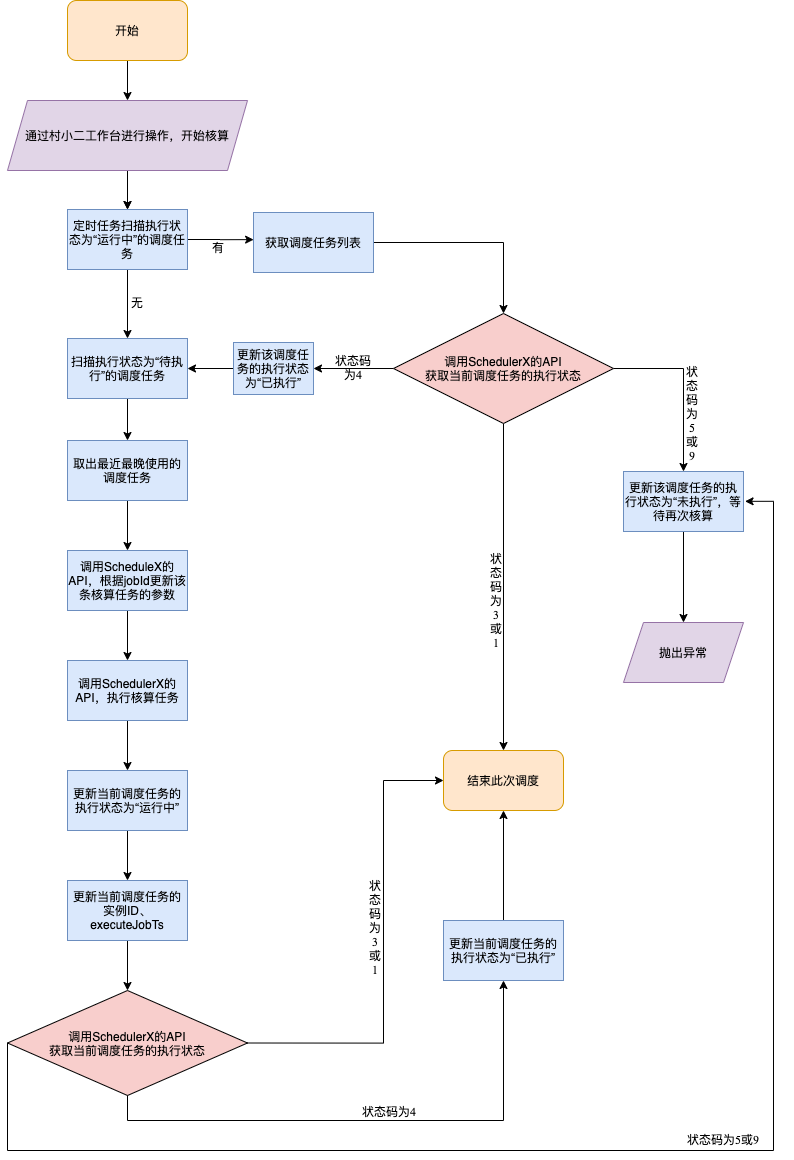

The diagram above was exported from draw.io. Its source (the exported page's mxGraphModel, read from the mxfile embedded in the PNG):
<mxGraphModel dx="2852" dy="1542" grid="1" gridSize="10" guides="1" tooltips="1" connect="1" arrows="1" fold="1" page="1" pageScale="1" pageWidth="827" pageHeight="1169" math="0" shadow="0">
  <root>
    <mxCell id="0" />
    <mxCell id="1" parent="0" />
    <mxCell id="c2P3oocUz37aU7IdJquF-44" value="" style="edgeStyle=orthogonalEdgeStyle;rounded=0;orthogonalLoop=1;jettySize=auto;html=1;" edge="1" parent="1" source="c2P3oocUz37aU7IdJquF-45" target="c2P3oocUz37aU7IdJquF-47">
      <mxGeometry relative="1" as="geometry" />
    </mxCell>
    <mxCell id="c2P3oocUz37aU7IdJquF-45" value="开始" style="rounded=1;whiteSpace=wrap;html=1;fillColor=#ffe6cc;strokeColor=#d79b00;" vertex="1" parent="1">
      <mxGeometry x="144" y="120" width="120" height="60" as="geometry" />
    </mxCell>
    <mxCell id="c2P3oocUz37aU7IdJquF-46" value="" style="edgeStyle=orthogonalEdgeStyle;rounded=0;orthogonalLoop=1;jettySize=auto;html=1;" edge="1" parent="1" source="c2P3oocUz37aU7IdJquF-47" target="c2P3oocUz37aU7IdJquF-50">
      <mxGeometry relative="1" as="geometry" />
    </mxCell>
    <mxCell id="c2P3oocUz37aU7IdJquF-85" value="" style="edgeStyle=orthogonalEdgeStyle;rounded=0;orthogonalLoop=1;jettySize=auto;html=1;" edge="1" parent="1" source="c2P3oocUz37aU7IdJquF-47" target="c2P3oocUz37aU7IdJquF-50">
      <mxGeometry relative="1" as="geometry" />
    </mxCell>
    <mxCell id="c2P3oocUz37aU7IdJquF-47" value="通过村小二工作台进行操作，开始核算" style="shape=parallelogram;perimeter=parallelogramPerimeter;whiteSpace=wrap;html=1;fixedSize=1;fillColor=#e1d5e7;strokeColor=#9673a6;" vertex="1" parent="1">
      <mxGeometry x="84" y="220" width="240" height="70" as="geometry" />
    </mxCell>
    <mxCell id="c2P3oocUz37aU7IdJquF-48" value="" style="edgeStyle=orthogonalEdgeStyle;rounded=0;orthogonalLoop=1;jettySize=auto;html=1;entryX=0.001;entryY=0.452;entryDx=0;entryDy=0;entryPerimeter=0;" edge="1" parent="1" source="c2P3oocUz37aU7IdJquF-50" target="c2P3oocUz37aU7IdJquF-52">
      <mxGeometry relative="1" as="geometry">
        <mxPoint x="294" y="365.0000000000002" as="targetPoint" />
      </mxGeometry>
    </mxCell>
    <mxCell id="c2P3oocUz37aU7IdJquF-49" value="" style="edgeStyle=orthogonalEdgeStyle;rounded=0;orthogonalLoop=1;jettySize=auto;html=1;" edge="1" parent="1" source="c2P3oocUz37aU7IdJquF-50" target="c2P3oocUz37aU7IdJquF-64">
      <mxGeometry relative="1" as="geometry" />
    </mxCell>
    <mxCell id="c2P3oocUz37aU7IdJquF-50" value="定时任务扫描执行状态为“运行中”的调度任务" style="whiteSpace=wrap;html=1;fillColor=#dae8fc;strokeColor=#6c8ebf;" vertex="1" parent="1">
      <mxGeometry x="144" y="329" width="120" height="60" as="geometry" />
    </mxCell>
    <mxCell id="c2P3oocUz37aU7IdJquF-51" value="" style="edgeStyle=orthogonalEdgeStyle;rounded=0;orthogonalLoop=1;jettySize=auto;html=1;" edge="1" parent="1" source="c2P3oocUz37aU7IdJquF-52" target="c2P3oocUz37aU7IdJquF-56">
      <mxGeometry relative="1" as="geometry" />
    </mxCell>
    <mxCell id="c2P3oocUz37aU7IdJquF-52" value="获取调度任务列表" style="whiteSpace=wrap;html=1;fillColor=#dae8fc;strokeColor=#6c8ebf;" vertex="1" parent="1">
      <mxGeometry x="330" y="332" width="120" height="60" as="geometry" />
    </mxCell>
    <mxCell id="c2P3oocUz37aU7IdJquF-53" value="" style="edgeStyle=orthogonalEdgeStyle;rounded=0;orthogonalLoop=1;jettySize=auto;html=1;" edge="1" parent="1" source="c2P3oocUz37aU7IdJquF-56" target="c2P3oocUz37aU7IdJquF-58">
      <mxGeometry relative="1" as="geometry" />
    </mxCell>
    <mxCell id="c2P3oocUz37aU7IdJquF-54" value="" style="edgeStyle=orthogonalEdgeStyle;rounded=0;orthogonalLoop=1;jettySize=auto;html=1;exitX=1;exitY=0.5;exitDx=0;exitDy=0;" edge="1" parent="1" source="c2P3oocUz37aU7IdJquF-56" target="c2P3oocUz37aU7IdJquF-61">
      <mxGeometry relative="1" as="geometry" />
    </mxCell>
    <mxCell id="c2P3oocUz37aU7IdJquF-55" value="" style="edgeStyle=orthogonalEdgeStyle;rounded=0;orthogonalLoop=1;jettySize=auto;html=1;" edge="1" parent="1" source="c2P3oocUz37aU7IdJquF-56" target="c2P3oocUz37aU7IdJquF-62">
      <mxGeometry relative="1" as="geometry" />
    </mxCell>
    <mxCell id="c2P3oocUz37aU7IdJquF-56" value="&lt;span&gt;调用SchedulerX的API&lt;br&gt;获取当前调度任务的执行状态&lt;/span&gt;" style="rhombus;whiteSpace=wrap;html=1;fillColor=#f8cecc;" vertex="1" parent="1">
      <mxGeometry x="470" y="433" width="220" height="110" as="geometry" />
    </mxCell>
    <mxCell id="c2P3oocUz37aU7IdJquF-57" value="" style="edgeStyle=orthogonalEdgeStyle;rounded=0;orthogonalLoop=1;jettySize=auto;html=1;exitX=0;exitY=0.5;exitDx=0;exitDy=0;" edge="1" parent="1" source="c2P3oocUz37aU7IdJquF-58" target="c2P3oocUz37aU7IdJquF-64">
      <mxGeometry relative="1" as="geometry">
        <mxPoint x="304" y="515" as="sourcePoint" />
      </mxGeometry>
    </mxCell>
    <mxCell id="c2P3oocUz37aU7IdJquF-58" value="更新该调度任务的执行状态为“已执行”" style="whiteSpace=wrap;html=1;fillColor=#dae8fc;strokeColor=#6c8ebf;" vertex="1" parent="1">
      <mxGeometry x="310" y="462" width="80" height="52" as="geometry" />
    </mxCell>
    <mxCell id="c2P3oocUz37aU7IdJquF-83" value="" style="edgeStyle=orthogonalEdgeStyle;rounded=0;orthogonalLoop=1;jettySize=auto;html=1;" edge="1" parent="1" source="c2P3oocUz37aU7IdJquF-61" target="c2P3oocUz37aU7IdJquF-81">
      <mxGeometry relative="1" as="geometry" />
    </mxCell>
    <mxCell id="c2P3oocUz37aU7IdJquF-61" value="更新该调度任务的执行状态为“未执行”，等待再次核算" style="whiteSpace=wrap;html=1;fillColor=#dae8fc;strokeColor=#6c8ebf;" vertex="1" parent="1">
      <mxGeometry x="700" y="591" width="120" height="60" as="geometry" />
    </mxCell>
    <mxCell id="c2P3oocUz37aU7IdJquF-62" value="结束此次调度" style="rounded=1;whiteSpace=wrap;html=1;fillColor=#ffe6cc;strokeColor=#d79b00;" vertex="1" parent="1">
      <mxGeometry x="520" y="870" width="120" height="60" as="geometry" />
    </mxCell>
    <mxCell id="c2P3oocUz37aU7IdJquF-63" value="" style="edgeStyle=orthogonalEdgeStyle;rounded=0;orthogonalLoop=1;jettySize=auto;html=1;" edge="1" parent="1" source="c2P3oocUz37aU7IdJquF-64" target="c2P3oocUz37aU7IdJquF-66">
      <mxGeometry relative="1" as="geometry" />
    </mxCell>
    <mxCell id="c2P3oocUz37aU7IdJquF-64" value="扫描执行状态为“待执行”的调度任务" style="whiteSpace=wrap;html=1;fillColor=#dae8fc;strokeColor=#6c8ebf;" vertex="1" parent="1">
      <mxGeometry x="144" y="458" width="120" height="60" as="geometry" />
    </mxCell>
    <mxCell id="c2P3oocUz37aU7IdJquF-65" value="" style="edgeStyle=orthogonalEdgeStyle;rounded=0;orthogonalLoop=1;jettySize=auto;html=1;" edge="1" parent="1" source="c2P3oocUz37aU7IdJquF-66" target="c2P3oocUz37aU7IdJquF-68">
      <mxGeometry relative="1" as="geometry" />
    </mxCell>
    <mxCell id="c2P3oocUz37aU7IdJquF-66" value="取出最近最晚使用的调度任务" style="whiteSpace=wrap;html=1;fillColor=#dae8fc;strokeColor=#6c8ebf;" vertex="1" parent="1">
      <mxGeometry x="144" y="560" width="120" height="60" as="geometry" />
    </mxCell>
    <mxCell id="c2P3oocUz37aU7IdJquF-67" value="" style="edgeStyle=orthogonalEdgeStyle;rounded=0;orthogonalLoop=1;jettySize=auto;html=1;startSize=1;jumpSize=4;arcSize=20;" edge="1" parent="1" source="c2P3oocUz37aU7IdJquF-68" target="c2P3oocUz37aU7IdJquF-70">
      <mxGeometry relative="1" as="geometry" />
    </mxCell>
    <mxCell id="c2P3oocUz37aU7IdJquF-68" value="调用ScheduleX的API，根据jobId更新该条核算任务的参数" style="whiteSpace=wrap;html=1;fillColor=#dae8fc;strokeColor=#6c8ebf;" vertex="1" parent="1">
      <mxGeometry x="144" y="670" width="120" height="60" as="geometry" />
    </mxCell>
    <mxCell id="c2P3oocUz37aU7IdJquF-69" value="" style="edgeStyle=orthogonalEdgeStyle;rounded=0;orthogonalLoop=1;jettySize=auto;html=1;" edge="1" parent="1" source="c2P3oocUz37aU7IdJquF-70" target="c2P3oocUz37aU7IdJquF-72">
      <mxGeometry relative="1" as="geometry" />
    </mxCell>
    <mxCell id="c2P3oocUz37aU7IdJquF-70" value="调用SchedulerX的API，执行核算任务" style="whiteSpace=wrap;html=1;fillColor=#dae8fc;strokeColor=#6c8ebf;" vertex="1" parent="1">
      <mxGeometry x="144" y="780" width="120" height="60" as="geometry" />
    </mxCell>
    <mxCell id="c2P3oocUz37aU7IdJquF-71" value="" style="edgeStyle=orthogonalEdgeStyle;rounded=0;orthogonalLoop=1;jettySize=auto;html=1;" edge="1" parent="1" source="c2P3oocUz37aU7IdJquF-72" target="c2P3oocUz37aU7IdJquF-74">
      <mxGeometry relative="1" as="geometry" />
    </mxCell>
    <mxCell id="c2P3oocUz37aU7IdJquF-72" value="更新当前调度任务的执行状态为“运行中”" style="whiteSpace=wrap;html=1;fillColor=#dae8fc;strokeColor=#6c8ebf;" vertex="1" parent="1">
      <mxGeometry x="144" y="890" width="120" height="60" as="geometry" />
    </mxCell>
    <mxCell id="c2P3oocUz37aU7IdJquF-73" value="" style="edgeStyle=orthogonalEdgeStyle;rounded=0;orthogonalLoop=1;jettySize=auto;html=1;" edge="1" parent="1" source="c2P3oocUz37aU7IdJquF-74" target="c2P3oocUz37aU7IdJquF-78">
      <mxGeometry relative="1" as="geometry" />
    </mxCell>
    <mxCell id="c2P3oocUz37aU7IdJquF-74" value="更新当前调度任务的实例ID、executeJobTs" style="whiteSpace=wrap;html=1;fillColor=#dae8fc;strokeColor=#6c8ebf;" vertex="1" parent="1">
      <mxGeometry x="144" y="1000" width="120" height="60" as="geometry" />
    </mxCell>
    <mxCell id="c2P3oocUz37aU7IdJquF-75" value="" style="edgeStyle=orthogonalEdgeStyle;rounded=0;orthogonalLoop=1;jettySize=auto;html=1;entryX=0;entryY=0.5;entryDx=0;entryDy=0;exitX=1;exitY=0.5;exitDx=0;exitDy=0;" edge="1" parent="1" source="c2P3oocUz37aU7IdJquF-78" target="c2P3oocUz37aU7IdJquF-62">
      <mxGeometry relative="1" as="geometry">
        <Array as="points">
          <mxPoint x="460" y="1163" />
          <mxPoint x="460" y="900" />
        </Array>
      </mxGeometry>
    </mxCell>
    <mxCell id="c2P3oocUz37aU7IdJquF-76" value="" style="edgeStyle=orthogonalEdgeStyle;rounded=0;orthogonalLoop=1;jettySize=auto;html=1;entryX=1.013;entryY=0.497;entryDx=0;entryDy=0;exitX=0;exitY=0.5;exitDx=0;exitDy=0;entryPerimeter=0;" edge="1" parent="1" source="c2P3oocUz37aU7IdJquF-78" target="c2P3oocUz37aU7IdJquF-61">
      <mxGeometry relative="1" as="geometry">
        <Array as="points">
          <mxPoint x="84" y="1270" />
          <mxPoint x="850" y="1270" />
          <mxPoint x="850" y="621" />
        </Array>
      </mxGeometry>
    </mxCell>
    <mxCell id="c2P3oocUz37aU7IdJquF-78" value="调用SchedulerX的API&lt;br&gt;获取当前调度任务的执行状态" style="rhombus;whiteSpace=wrap;html=1;fillColor=#f8cecc;" vertex="1" parent="1">
      <mxGeometry x="84" y="1110" width="240" height="105" as="geometry" />
    </mxCell>
    <mxCell id="c2P3oocUz37aU7IdJquF-79" value="" style="edgeStyle=orthogonalEdgeStyle;rounded=0;orthogonalLoop=1;jettySize=auto;html=1;entryX=0.5;entryY=1;entryDx=0;entryDy=0;" edge="1" parent="1" source="c2P3oocUz37aU7IdJquF-80" target="c2P3oocUz37aU7IdJquF-62">
      <mxGeometry relative="1" as="geometry">
        <mxPoint x="325" y="1485" as="targetPoint" />
      </mxGeometry>
    </mxCell>
    <mxCell id="c2P3oocUz37aU7IdJquF-80" value="更新当前调度任务的执行状态为“已执行”" style="whiteSpace=wrap;html=1;fillColor=#dae8fc;strokeColor=#6c8ebf;" vertex="1" parent="1">
      <mxGeometry x="520" y="1040" width="120" height="60" as="geometry" />
    </mxCell>
    <mxCell id="c2P3oocUz37aU7IdJquF-81" value="&lt;span&gt;抛出异常&lt;/span&gt;" style="shape=parallelogram;perimeter=parallelogramPerimeter;whiteSpace=wrap;html=1;fixedSize=1;fillColor=#e1d5e7;strokeColor=#9673a6;" vertex="1" parent="1">
      <mxGeometry x="700" y="742" width="120" height="60" as="geometry" />
    </mxCell>
    <mxCell id="c2P3oocUz37aU7IdJquF-88" value="&lt;p&gt;&lt;font style=&quot;font-size: 10px&quot; face=&quot;Times New Roman&quot;&gt;状态码为4&lt;/font&gt;&lt;/p&gt;" style="text;html=1;strokeColor=none;fillColor=none;align=center;verticalAlign=middle;whiteSpace=wrap;rounded=0;" vertex="1" parent="1">
      <mxGeometry x="410" y="473" width="40" height="28" as="geometry" />
    </mxCell>
    <mxCell id="c2P3oocUz37aU7IdJquF-90" value="&lt;p&gt;&lt;font style=&quot;font-size: 10px&quot; face=&quot;Times New Roman&quot;&gt;状态码为5或9&lt;/font&gt;&lt;/p&gt;" style="text;html=1;strokeColor=none;fillColor=none;align=center;verticalAlign=middle;whiteSpace=wrap;rounded=0;" vertex="1" parent="1">
      <mxGeometry x="764" y="490" width="10" height="86" as="geometry" />
    </mxCell>
    <mxCell id="c2P3oocUz37aU7IdJquF-92" value="&lt;p&gt;&lt;font style=&quot;font-size: 10px&quot; face=&quot;Times New Roman&quot;&gt;状态码为3或1&lt;/font&gt;&lt;/p&gt;" style="text;html=1;strokeColor=none;fillColor=none;align=center;verticalAlign=middle;whiteSpace=wrap;rounded=0;" vertex="1" parent="1">
      <mxGeometry x="568" y="670" width="10" height="100" as="geometry" />
    </mxCell>
    <mxCell id="c2P3oocUz37aU7IdJquF-93" value="&lt;p&gt;&lt;font style=&quot;font-size: 10px&quot; face=&quot;Times New Roman&quot;&gt;状态码为3或1&lt;/font&gt;&lt;/p&gt;" style="text;html=1;strokeColor=none;fillColor=none;align=center;verticalAlign=middle;whiteSpace=wrap;rounded=0;" vertex="1" parent="1">
      <mxGeometry x="447" y="977" width="10" height="140" as="geometry" />
    </mxCell>
    <mxCell id="c2P3oocUz37aU7IdJquF-95" value="&lt;p&gt;&lt;span style=&quot;font-family: &amp;#34;times new roman&amp;#34; ; font-size: 10px&quot;&gt;状态码为5或9&lt;/span&gt;&lt;br&gt;&lt;/p&gt;" style="text;html=1;strokeColor=none;fillColor=none;align=center;verticalAlign=middle;whiteSpace=wrap;rounded=0;" vertex="1" parent="1">
      <mxGeometry x="730" y="1245" width="140" height="28" as="geometry" />
    </mxCell>
    <mxCell id="c2P3oocUz37aU7IdJquF-96" value="&lt;p&gt;&lt;font style=&quot;font-size: 10px&quot; face=&quot;Times New Roman&quot;&gt;有&lt;/font&gt;&lt;/p&gt;" style="text;html=1;strokeColor=none;fillColor=none;align=center;verticalAlign=middle;whiteSpace=wrap;rounded=0;" vertex="1" parent="1">
      <mxGeometry x="275" y="353" width="40" height="28" as="geometry" />
    </mxCell>
    <mxCell id="c2P3oocUz37aU7IdJquF-97" value="&lt;p&gt;&lt;font style=&quot;font-size: 10px&quot; face=&quot;Times New Roman&quot;&gt;无&lt;/font&gt;&lt;/p&gt;" style="text;html=1;strokeColor=none;fillColor=none;align=center;verticalAlign=middle;whiteSpace=wrap;rounded=0;" vertex="1" parent="1">
      <mxGeometry x="194" y="408" width="40" height="28" as="geometry" />
    </mxCell>
    <mxCell id="c2P3oocUz37aU7IdJquF-94" value="&lt;p&gt;&lt;font style=&quot;font-size: 10px&quot; face=&quot;Times New Roman&quot;&gt;状态码为4&lt;/font&gt;&lt;/p&gt;" style="text;html=1;strokeColor=none;fillColor=none;align=center;verticalAlign=middle;whiteSpace=wrap;rounded=0;" vertex="1" parent="1">
      <mxGeometry x="431" y="1224" width="70" height="13" as="geometry" />
    </mxCell>
    <mxCell id="c2P3oocUz37aU7IdJquF-98" value="" style="edgeStyle=orthogonalEdgeStyle;rounded=0;orthogonalLoop=1;jettySize=auto;html=1;exitX=0.5;exitY=1;exitDx=0;exitDy=0;entryX=0.5;entryY=1;entryDx=0;entryDy=0;" edge="1" parent="1" source="c2P3oocUz37aU7IdJquF-78" target="c2P3oocUz37aU7IdJquF-80">
      <mxGeometry relative="1" as="geometry">
        <mxPoint x="204" y="1215" as="sourcePoint" />
        <mxPoint x="580" y="1150" as="targetPoint" />
        <Array as="points">
          <mxPoint x="204" y="1240" />
          <mxPoint x="580" y="1240" />
        </Array>
      </mxGeometry>
    </mxCell>
  </root>
</mxGraphModel>